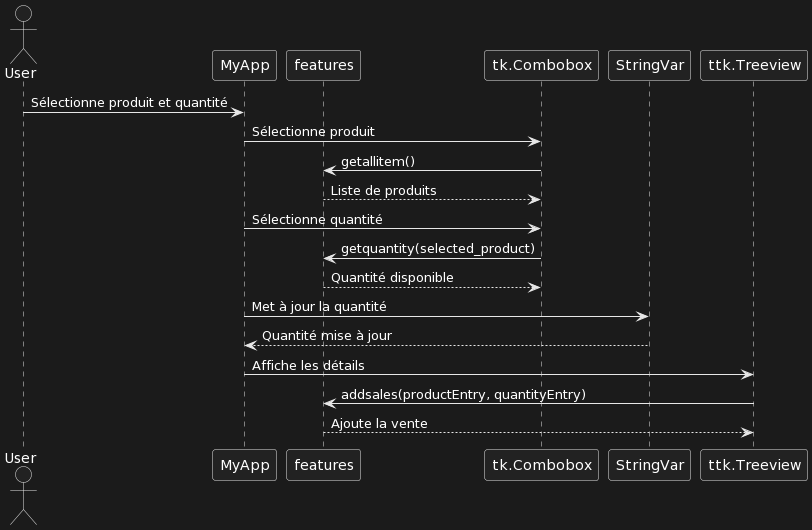

The diagram above was rendered by PlantUML. Its source (embedded in the PNG):
@startuml
actor User

participant MyApp as App
participant features
participant tk.Combobox
participant StringVar
participant ttk.Treeview

User -> App: Sélectionne produit et quantité
App -> tk.Combobox: Sélectionne produit
tk.Combobox -> features: getallitem()
features --> tk.Combobox: Liste de produits
App -> tk.Combobox: Sélectionne quantité
tk.Combobox -> features: getquantity(selected_product)
features --> tk.Combobox: Quantité disponible
App -> StringVar: Met à jour la quantité
StringVar --> App: Quantité mise à jour
App -> ttk.Treeview: Affiche les détails
ttk.Treeview -> features: addsales(productEntry, quantityEntry)
features --> ttk.Treeview: Ajoute la vente
@enduml